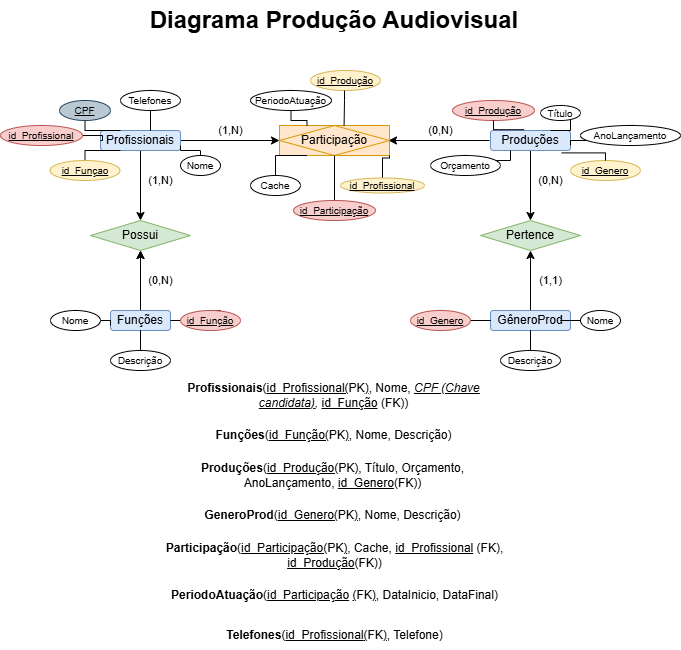

The diagram above was exported from draw.io. Its source (the exported page's mxGraphModel, read from the mxfile embedded in the PNG):
<mxGraphModel dx="988" dy="539" grid="1" gridSize="10" guides="1" tooltips="1" connect="1" arrows="1" fold="1" page="1" pageScale="1" pageWidth="827" pageHeight="1169" math="0" shadow="0">
  <root>
    <mxCell id="0" />
    <mxCell id="1" parent="0" />
    <mxCell id="hNmkJlGk3-EPe2lZxDrl-12" parent="1" style="text;html=1;whiteSpace=wrap;strokeColor=none;fillColor=none;align=center;verticalAlign=middle;rounded=0;" value="&lt;b&gt;&lt;font style=&quot;font-size: 24px;&quot;&gt;Diagrama Produção Audiovisual&lt;/font&gt;&lt;/b&gt;" vertex="1">
      <mxGeometry height="40" width="400" x="214" y="20" as="geometry" />
    </mxCell>
    <mxCell id="hNmkJlGk3-EPe2lZxDrl-20" edge="1" parent="1" source="hNmkJlGk3-EPe2lZxDrl-13" style="edgeStyle=orthogonalEdgeStyle;rounded=0;orthogonalLoop=1;jettySize=auto;html=1;entryX=0;entryY=0.5;entryDx=0;entryDy=0;" target="hNmkJlGk3-EPe2lZxDrl-15" value="(0,N)">
      <mxGeometry relative="1" x="1" y="161" as="geometry">
        <mxPoint x="161" y="151" as="offset" />
      </mxGeometry>
    </mxCell>
    <mxCell id="hNmkJlGk3-EPe2lZxDrl-22" edge="1" parent="1" source="hNmkJlGk3-EPe2lZxDrl-13" style="edgeStyle=orthogonalEdgeStyle;rounded=0;orthogonalLoop=1;jettySize=auto;html=1;entryX=0.5;entryY=0;entryDx=0;entryDy=0;" target="hNmkJlGk3-EPe2lZxDrl-18" value="(0,N)">
      <mxGeometry relative="1" x="1" y="63" as="geometry">
        <mxPoint x="-43" y="60" as="offset" />
      </mxGeometry>
    </mxCell>
    <mxCell id="hNmkJlGk3-EPe2lZxDrl-13" parent="1" style="rounded=1;whiteSpace=wrap;html=1;fillColor=#dae8fc;strokeColor=#6c8ebf;" value="Profissionais" vertex="1">
      <mxGeometry height="20" width="80" x="180" y="150" as="geometry" />
    </mxCell>
    <mxCell id="hNmkJlGk3-EPe2lZxDrl-21" edge="1" parent="1" style="edgeStyle=orthogonalEdgeStyle;rounded=0;orthogonalLoop=1;jettySize=auto;html=1;entryX=1;entryY=0.5;entryDx=0;entryDy=0;" value="(1,N)">
      <mxGeometry relative="1" x="1" y="-158" as="geometry">
        <mxPoint x="-158" y="148" as="offset" />
        <mxPoint x="569" y="160" as="sourcePoint" />
        <mxPoint x="468" y="160" as="targetPoint" />
      </mxGeometry>
    </mxCell>
    <mxCell id="hNmkJlGk3-EPe2lZxDrl-24" edge="1" parent="1" source="hNmkJlGk3-EPe2lZxDrl-14" style="edgeStyle=orthogonalEdgeStyle;rounded=0;orthogonalLoop=1;jettySize=auto;html=1;entryX=0.5;entryY=0;entryDx=0;entryDy=0;" target="hNmkJlGk3-EPe2lZxDrl-19" value="(1,1)">
      <mxGeometry relative="1" x="1" y="63" as="geometry">
        <mxPoint x="-43" y="60" as="offset" />
      </mxGeometry>
    </mxCell>
    <mxCell id="hNmkJlGk3-EPe2lZxDrl-14" parent="1" style="rounded=1;whiteSpace=wrap;html=1;fillColor=#dae8fc;strokeColor=#6c8ebf;" value="Produções" vertex="1">
      <mxGeometry height="20" width="80" x="570" y="150" as="geometry" />
    </mxCell>
    <mxCell id="hNmkJlGk3-EPe2lZxDrl-15" parent="1" style="shape=associativeEntity;whiteSpace=wrap;html=1;align=center;fillColor=#ffe6cc;strokeColor=#d79b00;" value="Participação" vertex="1">
      <mxGeometry height="30" width="110" x="359" y="145" as="geometry" />
    </mxCell>
    <mxCell id="hNmkJlGk3-EPe2lZxDrl-23" edge="1" parent="1" source="hNmkJlGk3-EPe2lZxDrl-16" style="edgeStyle=orthogonalEdgeStyle;rounded=0;orthogonalLoop=1;jettySize=auto;html=1;entryX=0.5;entryY=1;entryDx=0;entryDy=0;" target="hNmkJlGk3-EPe2lZxDrl-18">
      <mxGeometry relative="1" as="geometry" />
    </mxCell>
    <mxCell id="hNmkJlGk3-EPe2lZxDrl-26" edge="1" parent="1" source="hNmkJlGk3-EPe2lZxDrl-16" style="edgeStyle=orthogonalEdgeStyle;rounded=0;orthogonalLoop=1;jettySize=auto;html=1;" target="hNmkJlGk3-EPe2lZxDrl-18" value="(1,N)">
      <mxGeometry relative="1" x="1" y="-73" as="geometry">
        <mxPoint x="-53" y="-70" as="offset" />
      </mxGeometry>
    </mxCell>
    <mxCell id="hNmkJlGk3-EPe2lZxDrl-16" parent="1" style="rounded=1;whiteSpace=wrap;html=1;fillColor=#dae8fc;strokeColor=#6c8ebf;" value="Funções" vertex="1">
      <mxGeometry height="20" width="60" x="190" y="330" as="geometry" />
    </mxCell>
    <mxCell id="hNmkJlGk3-EPe2lZxDrl-25" edge="1" parent="1" source="hNmkJlGk3-EPe2lZxDrl-17" style="edgeStyle=orthogonalEdgeStyle;rounded=0;orthogonalLoop=1;jettySize=auto;html=1;" target="hNmkJlGk3-EPe2lZxDrl-19" value="(0,N)">
      <mxGeometry relative="1" x="1" y="-73" as="geometry">
        <mxPoint x="-53" y="-70" as="offset" />
      </mxGeometry>
    </mxCell>
    <mxCell id="hNmkJlGk3-EPe2lZxDrl-17" parent="1" style="rounded=1;whiteSpace=wrap;html=1;fillColor=#dae8fc;strokeColor=#6c8ebf;" value="GêneroProd" vertex="1">
      <mxGeometry height="20" width="80" x="570" y="330" as="geometry" />
    </mxCell>
    <mxCell id="hNmkJlGk3-EPe2lZxDrl-18" parent="1" style="rhombus;whiteSpace=wrap;html=1;fillColor=#d5e8d4;strokeColor=#82b366;" value="Possui" vertex="1">
      <mxGeometry height="30" width="100" x="170" y="240" as="geometry" />
    </mxCell>
    <mxCell id="hNmkJlGk3-EPe2lZxDrl-19" parent="1" style="rhombus;whiteSpace=wrap;html=1;fillColor=#d5e8d4;strokeColor=#82b366;" value="Pertence" vertex="1">
      <mxGeometry height="30" width="100" x="560" y="240" as="geometry" />
    </mxCell>
    <mxCell id="hNmkJlGk3-EPe2lZxDrl-39" parent="1" style="ellipse;whiteSpace=wrap;html=1;align=center;" value="&lt;font size=&quot;1&quot;&gt;Telefones&lt;/font&gt;" vertex="1">
      <mxGeometry height="20" width="60" x="200" y="110" as="geometry" />
    </mxCell>
    <mxCell id="hNmkJlGk3-EPe2lZxDrl-43" edge="1" parent="1" source="hNmkJlGk3-EPe2lZxDrl-40" style="edgeStyle=orthogonalEdgeStyle;rounded=0;orthogonalLoop=1;jettySize=auto;html=1;entryX=0.25;entryY=0;entryDx=0;entryDy=0;endArrow=none;endFill=0;" target="hNmkJlGk3-EPe2lZxDrl-13">
      <mxGeometry relative="1" as="geometry">
        <Array as="points">
          <mxPoint x="165" y="150" />
        </Array>
      </mxGeometry>
    </mxCell>
    <mxCell id="hNmkJlGk3-EPe2lZxDrl-40" parent="1" style="ellipse;whiteSpace=wrap;html=1;align=center;fontStyle=4;fillColor=#bac8d3;strokeColor=#23445d;" value="&lt;font size=&quot;1&quot;&gt;CPF&lt;/font&gt;" vertex="1">
      <mxGeometry height="20" width="51" x="139" y="120" as="geometry" />
    </mxCell>
    <mxCell id="hNmkJlGk3-EPe2lZxDrl-44" edge="1" parent="1" source="hNmkJlGk3-EPe2lZxDrl-41" style="edgeStyle=orthogonalEdgeStyle;rounded=0;orthogonalLoop=1;jettySize=auto;html=1;entryX=0;entryY=0.5;entryDx=0;entryDy=0;endArrow=none;endFill=0;" target="hNmkJlGk3-EPe2lZxDrl-13">
      <mxGeometry relative="1" as="geometry" />
    </mxCell>
    <mxCell id="hNmkJlGk3-EPe2lZxDrl-41" parent="1" style="ellipse;whiteSpace=wrap;html=1;align=center;fontStyle=4;fillColor=#f8cecc;strokeColor=#b85450;" value="&lt;font size=&quot;1&quot;&gt;id_Profissional&lt;/font&gt;" vertex="1">
      <mxGeometry height="20" width="82" x="80" y="145" as="geometry" />
    </mxCell>
    <mxCell id="hNmkJlGk3-EPe2lZxDrl-46" edge="1" parent="1" source="hNmkJlGk3-EPe2lZxDrl-39" style="edgeStyle=orthogonalEdgeStyle;rounded=0;orthogonalLoop=1;jettySize=auto;html=1;entryX=0.625;entryY=-0.12;entryDx=0;entryDy=0;entryPerimeter=0;endArrow=none;endFill=0;" target="hNmkJlGk3-EPe2lZxDrl-13">
      <mxGeometry relative="1" as="geometry" />
    </mxCell>
    <mxCell id="hNmkJlGk3-EPe2lZxDrl-49" edge="1" parent="1" source="hNmkJlGk3-EPe2lZxDrl-48" style="edgeStyle=orthogonalEdgeStyle;rounded=0;orthogonalLoop=1;jettySize=auto;html=1;entryX=0.25;entryY=1;entryDx=0;entryDy=0;endArrow=none;endFill=0;" target="hNmkJlGk3-EPe2lZxDrl-13">
      <mxGeometry relative="1" as="geometry">
        <Array as="points">
          <mxPoint x="165" y="170" />
        </Array>
      </mxGeometry>
    </mxCell>
    <mxCell id="hNmkJlGk3-EPe2lZxDrl-48" parent="1" style="ellipse;whiteSpace=wrap;html=1;align=center;fontStyle=4;fillColor=#fff2cc;strokeColor=#d6b656;" value="&lt;font size=&quot;1&quot;&gt;id_Funçao&lt;/font&gt;" vertex="1">
      <mxGeometry height="20" width="70" x="129.5" y="180" as="geometry" />
    </mxCell>
    <mxCell id="hNmkJlGk3-EPe2lZxDrl-50" parent="1" style="ellipse;whiteSpace=wrap;html=1;align=center;fontStyle=4;fillColor=#f8cecc;strokeColor=#b85450;" value="&lt;font size=&quot;1&quot;&gt;id_Produção&lt;/font&gt;" vertex="1">
      <mxGeometry height="20" width="82" x="532" y="120" as="geometry" />
    </mxCell>
    <mxCell id="hNmkJlGk3-EPe2lZxDrl-51" edge="1" parent="1" source="hNmkJlGk3-EPe2lZxDrl-50" style="edgeStyle=orthogonalEdgeStyle;rounded=0;orthogonalLoop=1;jettySize=auto;html=1;entryX=0.42;entryY=-0.04;entryDx=0;entryDy=0;entryPerimeter=0;endArrow=none;endFill=0;" target="hNmkJlGk3-EPe2lZxDrl-14">
      <mxGeometry relative="1" as="geometry">
        <Array as="points">
          <mxPoint x="573" y="149" />
        </Array>
      </mxGeometry>
    </mxCell>
    <mxCell id="hNmkJlGk3-EPe2lZxDrl-55" edge="1" parent="1" source="hNmkJlGk3-EPe2lZxDrl-52" style="edgeStyle=orthogonalEdgeStyle;rounded=0;orthogonalLoop=1;jettySize=auto;html=1;entryX=0.75;entryY=0;entryDx=0;entryDy=0;endArrow=none;endFill=0;" target="hNmkJlGk3-EPe2lZxDrl-14">
      <mxGeometry relative="1" as="geometry">
        <Array as="points">
          <mxPoint x="650" y="150" />
        </Array>
      </mxGeometry>
    </mxCell>
    <mxCell id="hNmkJlGk3-EPe2lZxDrl-52" parent="1" style="ellipse;whiteSpace=wrap;html=1;align=center;" value="&lt;font size=&quot;1&quot;&gt;Título&lt;/font&gt;" vertex="1">
      <mxGeometry height="15" width="40" x="620" y="125" as="geometry" />
    </mxCell>
    <mxCell id="hNmkJlGk3-EPe2lZxDrl-58" edge="1" parent="1" source="hNmkJlGk3-EPe2lZxDrl-57" style="edgeStyle=orthogonalEdgeStyle;rounded=0;orthogonalLoop=1;jettySize=auto;html=1;entryX=1;entryY=0.75;entryDx=0;entryDy=0;endArrow=none;endFill=0;" target="hNmkJlGk3-EPe2lZxDrl-14">
      <mxGeometry relative="1" as="geometry">
        <Array as="points">
          <mxPoint x="660" y="160" />
          <mxPoint x="660" y="160" />
        </Array>
      </mxGeometry>
    </mxCell>
    <mxCell id="hNmkJlGk3-EPe2lZxDrl-57" parent="1" style="ellipse;whiteSpace=wrap;html=1;align=center;" value="&lt;font size=&quot;1&quot;&gt;AnoLançamento&lt;/font&gt;" vertex="1">
      <mxGeometry height="20" width="100" x="660" y="145" as="geometry" />
    </mxCell>
    <mxCell id="hNmkJlGk3-EPe2lZxDrl-60" edge="1" parent="1" source="hNmkJlGk3-EPe2lZxDrl-59" style="edgeStyle=orthogonalEdgeStyle;rounded=0;orthogonalLoop=1;jettySize=auto;html=1;entryX=0.25;entryY=1;entryDx=0;entryDy=0;endArrow=none;endFill=0;" target="hNmkJlGk3-EPe2lZxDrl-14">
      <mxGeometry relative="1" as="geometry">
        <Array as="points">
          <mxPoint x="590" y="180" />
        </Array>
      </mxGeometry>
    </mxCell>
    <mxCell id="hNmkJlGk3-EPe2lZxDrl-59" parent="1" style="ellipse;whiteSpace=wrap;html=1;align=center;" value="&lt;font size=&quot;1&quot;&gt;Orçamento&lt;/font&gt;" vertex="1">
      <mxGeometry height="20" width="70" x="510" y="175" as="geometry" />
    </mxCell>
    <mxCell id="hNmkJlGk3-EPe2lZxDrl-62" parent="1" style="ellipse;whiteSpace=wrap;html=1;align=center;fontStyle=4;fillColor=#fff2cc;strokeColor=#d6b656;" value="&lt;font size=&quot;1&quot;&gt;id_Genero&lt;/font&gt;" vertex="1">
      <mxGeometry height="20" width="70" x="650" y="180" as="geometry" />
    </mxCell>
    <mxCell id="hNmkJlGk3-EPe2lZxDrl-63" edge="1" parent="1" source="hNmkJlGk3-EPe2lZxDrl-62" style="edgeStyle=orthogonalEdgeStyle;rounded=0;orthogonalLoop=1;jettySize=auto;html=1;entryX=0.89;entryY=1.12;entryDx=0;entryDy=0;entryPerimeter=0;endArrow=none;endFill=0;" target="hNmkJlGk3-EPe2lZxDrl-14">
      <mxGeometry relative="1" as="geometry">
        <Array as="points">
          <mxPoint x="685" y="172" />
        </Array>
      </mxGeometry>
    </mxCell>
    <mxCell id="hNmkJlGk3-EPe2lZxDrl-65" edge="1" parent="1" source="hNmkJlGk3-EPe2lZxDrl-64" style="edgeStyle=orthogonalEdgeStyle;rounded=0;orthogonalLoop=1;jettySize=auto;html=1;exitX=0.5;exitY=0;exitDx=0;exitDy=0;entryX=1;entryY=0.5;entryDx=0;entryDy=0;endArrow=none;endFill=0;" target="hNmkJlGk3-EPe2lZxDrl-16">
      <mxGeometry relative="1" as="geometry">
        <Array as="points">
          <mxPoint x="300" y="340" />
        </Array>
      </mxGeometry>
    </mxCell>
    <mxCell id="hNmkJlGk3-EPe2lZxDrl-64" parent="1" style="ellipse;whiteSpace=wrap;html=1;align=center;fontStyle=4;fillColor=#f8cecc;strokeColor=#b85450;" value="&lt;font size=&quot;1&quot;&gt;id_Função&lt;/font&gt;" vertex="1">
      <mxGeometry height="20" width="60" x="260" y="330" as="geometry" />
    </mxCell>
    <mxCell id="hNmkJlGk3-EPe2lZxDrl-68" edge="1" parent="1" source="hNmkJlGk3-EPe2lZxDrl-67" style="edgeStyle=orthogonalEdgeStyle;rounded=0;orthogonalLoop=1;jettySize=auto;html=1;entryX=1;entryY=0.75;entryDx=0;entryDy=0;endArrow=none;endFill=0;" target="hNmkJlGk3-EPe2lZxDrl-13">
      <mxGeometry relative="1" as="geometry">
        <Array as="points">
          <mxPoint x="280" y="170" />
          <mxPoint x="260" y="170" />
        </Array>
      </mxGeometry>
    </mxCell>
    <mxCell id="hNmkJlGk3-EPe2lZxDrl-67" parent="1" style="ellipse;whiteSpace=wrap;html=1;align=center;" value="&lt;font size=&quot;1&quot;&gt;Nome&lt;/font&gt;" vertex="1">
      <mxGeometry height="20" width="40" x="260" y="175" as="geometry" />
    </mxCell>
    <mxCell id="hNmkJlGk3-EPe2lZxDrl-70" edge="1" parent="1" source="hNmkJlGk3-EPe2lZxDrl-69" style="edgeStyle=orthogonalEdgeStyle;rounded=0;orthogonalLoop=1;jettySize=auto;html=1;entryX=0;entryY=0.75;entryDx=0;entryDy=0;endArrow=none;endFill=0;" target="hNmkJlGk3-EPe2lZxDrl-16">
      <mxGeometry relative="1" as="geometry">
        <Array as="points">
          <mxPoint x="190" y="340" />
        </Array>
      </mxGeometry>
    </mxCell>
    <mxCell id="hNmkJlGk3-EPe2lZxDrl-69" parent="1" style="ellipse;whiteSpace=wrap;html=1;align=center;" value="&lt;font size=&quot;1&quot;&gt;Nome&lt;/font&gt;" vertex="1">
      <mxGeometry height="20" width="50" x="130" y="330" as="geometry" />
    </mxCell>
    <mxCell id="hNmkJlGk3-EPe2lZxDrl-72" edge="1" parent="1" source="hNmkJlGk3-EPe2lZxDrl-71" style="edgeStyle=orthogonalEdgeStyle;rounded=0;orthogonalLoop=1;jettySize=auto;html=1;entryX=0.5;entryY=1;entryDx=0;entryDy=0;endArrow=none;endFill=0;" target="hNmkJlGk3-EPe2lZxDrl-16">
      <mxGeometry relative="1" as="geometry" />
    </mxCell>
    <mxCell id="hNmkJlGk3-EPe2lZxDrl-71" parent="1" style="ellipse;whiteSpace=wrap;html=1;align=center;" value="&lt;font size=&quot;1&quot;&gt;Descrição&lt;/font&gt;" vertex="1">
      <mxGeometry height="20" width="60" x="190" y="370" as="geometry" />
    </mxCell>
    <mxCell id="hNmkJlGk3-EPe2lZxDrl-74" edge="1" parent="1" source="hNmkJlGk3-EPe2lZxDrl-73" style="edgeStyle=orthogonalEdgeStyle;rounded=0;orthogonalLoop=1;jettySize=auto;html=1;endArrow=none;endFill=0;" value="">
      <mxGeometry relative="1" as="geometry">
        <mxPoint x="570" y="340" as="targetPoint" />
      </mxGeometry>
    </mxCell>
    <mxCell id="hNmkJlGk3-EPe2lZxDrl-73" parent="1" style="ellipse;whiteSpace=wrap;html=1;align=center;fontStyle=4;fillColor=#f8cecc;strokeColor=#b85450;" value="&lt;font size=&quot;1&quot;&gt;id_Genero&lt;/font&gt;" vertex="1">
      <mxGeometry height="20" width="60" x="490" y="330" as="geometry" />
    </mxCell>
    <mxCell id="hNmkJlGk3-EPe2lZxDrl-78" edge="1" parent="1" source="hNmkJlGk3-EPe2lZxDrl-76" style="edgeStyle=orthogonalEdgeStyle;rounded=0;orthogonalLoop=1;jettySize=auto;html=1;endArrow=none;endFill=0;" value="">
      <mxGeometry relative="1" as="geometry">
        <mxPoint x="610" y="350" as="targetPoint" />
      </mxGeometry>
    </mxCell>
    <mxCell id="hNmkJlGk3-EPe2lZxDrl-76" parent="1" style="ellipse;whiteSpace=wrap;html=1;align=center;" value="&lt;font size=&quot;1&quot;&gt;Descrição&lt;/font&gt;" vertex="1">
      <mxGeometry height="20" width="60" x="580" y="370" as="geometry" />
    </mxCell>
    <mxCell id="hNmkJlGk3-EPe2lZxDrl-79" edge="1" parent="1" source="hNmkJlGk3-EPe2lZxDrl-77" style="edgeStyle=orthogonalEdgeStyle;rounded=0;orthogonalLoop=1;jettySize=auto;html=1;endArrow=none;endFill=0;" target="hNmkJlGk3-EPe2lZxDrl-17" value="">
      <mxGeometry relative="1" as="geometry" />
    </mxCell>
    <mxCell id="hNmkJlGk3-EPe2lZxDrl-77" parent="1" style="ellipse;whiteSpace=wrap;html=1;align=center;" value="&lt;font size=&quot;1&quot;&gt;Nome&lt;/font&gt;" vertex="1">
      <mxGeometry height="20" width="40" x="660" y="330" as="geometry" />
    </mxCell>
    <mxCell id="hNmkJlGk3-EPe2lZxDrl-91" edge="1" parent="1" source="hNmkJlGk3-EPe2lZxDrl-80" style="edgeStyle=orthogonalEdgeStyle;rounded=0;orthogonalLoop=1;jettySize=auto;html=1;endArrow=none;endFill=0;entryX=0.25;entryY=1;entryDx=0;entryDy=0;" target="hNmkJlGk3-EPe2lZxDrl-15">
      <mxGeometry relative="1" as="geometry">
        <mxPoint x="380" y="180" as="targetPoint" />
      </mxGeometry>
    </mxCell>
    <mxCell id="hNmkJlGk3-EPe2lZxDrl-80" parent="1" style="ellipse;whiteSpace=wrap;html=1;align=center;" value="&lt;font size=&quot;1&quot;&gt;Cache&lt;/font&gt;" vertex="1">
      <mxGeometry height="20" width="50" x="330" y="195" as="geometry" />
    </mxCell>
    <mxCell id="hNmkJlGk3-EPe2lZxDrl-90" edge="1" parent="1" source="hNmkJlGk3-EPe2lZxDrl-83" style="edgeStyle=orthogonalEdgeStyle;rounded=0;orthogonalLoop=1;jettySize=auto;html=1;entryX=0.25;entryY=0;entryDx=0;entryDy=0;endArrow=none;endFill=0;" target="hNmkJlGk3-EPe2lZxDrl-15">
      <mxGeometry relative="1" as="geometry">
        <Array as="points">
          <mxPoint x="371" y="140" />
          <mxPoint x="387" y="140" />
        </Array>
      </mxGeometry>
    </mxCell>
    <mxCell id="hNmkJlGk3-EPe2lZxDrl-83" parent="1" style="ellipse;whiteSpace=wrap;html=1;align=center;" value="&lt;font size=&quot;1&quot;&gt;PeriodoAtuação&lt;/font&gt;" vertex="1">
      <mxGeometry height="20" width="81" x="330" y="110" as="geometry" />
    </mxCell>
    <mxCell id="hNmkJlGk3-EPe2lZxDrl-84" edge="1" parent="1" style="edgeStyle=orthogonalEdgeStyle;rounded=0;orthogonalLoop=1;jettySize=auto;html=1;exitX=0.5;exitY=1;exitDx=0;exitDy=0;">
      <mxGeometry relative="1" as="geometry">
        <mxPoint x="450" y="110" as="sourcePoint" />
        <mxPoint x="450" y="110" as="targetPoint" />
      </mxGeometry>
    </mxCell>
    <mxCell id="hNmkJlGk3-EPe2lZxDrl-92" edge="1" parent="1" source="hNmkJlGk3-EPe2lZxDrl-86" style="edgeStyle=orthogonalEdgeStyle;rounded=0;orthogonalLoop=1;jettySize=auto;html=1;entryX=0.5;entryY=1;entryDx=0;entryDy=0;endArrow=none;endFill=0;" target="hNmkJlGk3-EPe2lZxDrl-15">
      <mxGeometry relative="1" as="geometry" />
    </mxCell>
    <mxCell id="hNmkJlGk3-EPe2lZxDrl-86" parent="1" style="ellipse;whiteSpace=wrap;html=1;align=center;fontStyle=4;fillColor=#f8cecc;strokeColor=#b85450;" value="&lt;font size=&quot;1&quot;&gt;id_Participação&lt;/font&gt;" vertex="1">
      <mxGeometry height="20" width="82" x="373" y="220" as="geometry" />
    </mxCell>
    <mxCell id="hNmkJlGk3-EPe2lZxDrl-88" parent="1" style="ellipse;whiteSpace=wrap;html=1;align=center;fontStyle=4;fillColor=#fff2cc;strokeColor=#d6b656;" value="&lt;font size=&quot;1&quot;&gt;id_Produção&lt;/font&gt;" vertex="1">
      <mxGeometry height="20" width="70" x="390" y="90" as="geometry" />
    </mxCell>
    <mxCell id="hNmkJlGk3-EPe2lZxDrl-89" edge="1" parent="1" source="hNmkJlGk3-EPe2lZxDrl-88" style="edgeStyle=orthogonalEdgeStyle;rounded=0;orthogonalLoop=1;jettySize=auto;html=1;entryX=0.587;entryY=0.007;entryDx=0;entryDy=0;entryPerimeter=0;endArrow=none;endFill=0;" target="hNmkJlGk3-EPe2lZxDrl-15">
      <mxGeometry relative="1" as="geometry">
        <Array as="points">
          <mxPoint x="424" y="120" />
          <mxPoint x="424" y="120" />
        </Array>
      </mxGeometry>
    </mxCell>
    <mxCell id="hNmkJlGk3-EPe2lZxDrl-96" edge="1" parent="1" source="hNmkJlGk3-EPe2lZxDrl-93" style="edgeStyle=orthogonalEdgeStyle;rounded=0;orthogonalLoop=1;jettySize=auto;html=1;entryX=1;entryY=1;entryDx=0;entryDy=0;endArrow=none;endFill=0;" target="hNmkJlGk3-EPe2lZxDrl-15">
      <mxGeometry relative="1" as="geometry" />
    </mxCell>
    <mxCell id="hNmkJlGk3-EPe2lZxDrl-93" parent="1" style="ellipse;whiteSpace=wrap;html=1;align=center;fontStyle=4;fillColor=#fff2cc;strokeColor=#d6b656;" value="&lt;font size=&quot;1&quot;&gt;id_Profissional&lt;/font&gt;" vertex="1">
      <mxGeometry height="15" width="84" x="420" y="197.5" as="geometry" />
    </mxCell>
    <mxCell id="hNmkJlGk3-EPe2lZxDrl-98" parent="1" style="text;html=1;whiteSpace=wrap;strokeColor=none;fillColor=none;align=center;verticalAlign=middle;rounded=0;" value="&lt;b&gt;Profissionais&lt;/b&gt;(&lt;u&gt;id_Profissional(&lt;/u&gt;PK&lt;u&gt;)&lt;/u&gt;, Nome, &lt;u style=&quot;font-style: italic;&quot;&gt;CPF (Chave candidata)&lt;/u&gt;&lt;i&gt;, &lt;/i&gt;&lt;u style=&quot;&quot;&gt;id_Função&lt;/u&gt;&amp;nbsp;(FK))" vertex="1">
      <mxGeometry height="30" width="351" x="237.5" y="400" as="geometry" />
    </mxCell>
    <mxCell id="hNmkJlGk3-EPe2lZxDrl-99" parent="1" style="text;html=1;whiteSpace=wrap;strokeColor=none;fillColor=none;align=center;verticalAlign=middle;rounded=0;" value="&lt;b&gt;Funções&lt;/b&gt;(&lt;u&gt;id_Função(&lt;/u&gt;PK&lt;u&gt;)&lt;/u&gt;, Nome, Descrição)" vertex="1">
      <mxGeometry height="30" width="351" x="237.5" y="440" as="geometry" />
    </mxCell>
    <mxCell id="hNmkJlGk3-EPe2lZxDrl-100" parent="1" style="text;html=1;whiteSpace=wrap;strokeColor=none;fillColor=none;align=center;verticalAlign=middle;rounded=0;" value="&lt;b&gt;Produções&lt;/b&gt;(&lt;u&gt;id_Produção(&lt;/u&gt;PK&lt;u&gt;)&lt;/u&gt;, Título, Orçamento, AnoLançamento, &lt;u&gt;id_Genero&lt;/u&gt;(FK))" vertex="1">
      <mxGeometry height="30" width="351" x="237" y="480" as="geometry" />
    </mxCell>
    <mxCell id="hNmkJlGk3-EPe2lZxDrl-101" parent="1" style="text;html=1;whiteSpace=wrap;strokeColor=none;fillColor=none;align=center;verticalAlign=middle;rounded=0;" value="&lt;b&gt;GeneroProd&lt;/b&gt;(&lt;u&gt;id_Genero(&lt;/u&gt;PK&lt;u&gt;)&lt;/u&gt;, Nome, Descrição)" vertex="1">
      <mxGeometry height="30" width="351" x="237" y="520" as="geometry" />
    </mxCell>
    <mxCell id="hNmkJlGk3-EPe2lZxDrl-102" parent="1" style="text;html=1;whiteSpace=wrap;strokeColor=none;fillColor=none;align=center;verticalAlign=middle;rounded=0;" value="&lt;b&gt;Participação&lt;/b&gt;(&lt;u&gt;id_Participação(&lt;/u&gt;PK&lt;u&gt;)&lt;/u&gt;, Cache, &lt;u&gt;id_Profissional&lt;/u&gt;&amp;nbsp;(FK), &lt;u&gt;id_Produção&lt;/u&gt;(FK))" vertex="1">
      <mxGeometry height="30" width="351" x="239" y="560" as="geometry" />
    </mxCell>
    <mxCell id="hNmkJlGk3-EPe2lZxDrl-103" parent="1" style="text;html=1;whiteSpace=wrap;strokeColor=none;fillColor=none;align=center;verticalAlign=middle;rounded=0;" value="&lt;b&gt;PeriodoAtuação&lt;/b&gt;(&lt;u&gt;id_Participação&lt;/u&gt; &lt;u&gt;(&lt;/u&gt;FK&lt;u&gt;)&lt;/u&gt;, DataInicio, DataFinal)" vertex="1">
      <mxGeometry height="30" width="351" x="239" y="600" as="geometry" />
    </mxCell>
    <mxCell id="hNmkJlGk3-EPe2lZxDrl-104" parent="1" style="text;html=1;whiteSpace=wrap;strokeColor=none;fillColor=none;align=center;verticalAlign=middle;rounded=0;" value="&lt;b&gt;Telefones&lt;/b&gt;(&lt;u&gt;id_Profissional&lt;/u&gt;&lt;u&gt;(&lt;/u&gt;FK&lt;u&gt;)&lt;/u&gt;, Telefone)" vertex="1">
      <mxGeometry height="30" width="351" x="239" y="640" as="geometry" />
    </mxCell>
  </root>
</mxGraphModel>